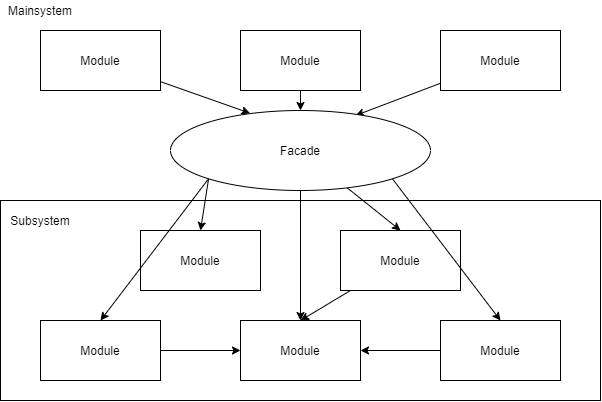

The diagram above was exported from draw.io. Its source (the exported page's mxGraphModel, read from the mxfile embedded in the PNG):
<mxGraphModel dx="907" dy="807" grid="1" gridSize="10" guides="1" tooltips="1" connect="1" arrows="1" fold="1" page="1" pageScale="1" pageWidth="400" pageHeight="400" math="0" shadow="0">
  <root>
    <mxCell id="0" />
    <mxCell id="1" parent="0" />
    <mxCell id="h2ZZVW_V4cGtXJ_Zt47c-27" style="edgeStyle=none;rounded=0;orthogonalLoop=1;jettySize=auto;html=1;entryX=0.306;entryY=0.034;entryDx=0;entryDy=0;entryPerimeter=0;" edge="1" parent="1" source="h2ZZVW_V4cGtXJ_Zt47c-1" target="h2ZZVW_V4cGtXJ_Zt47c-23">
      <mxGeometry relative="1" as="geometry" />
    </mxCell>
    <mxCell id="h2ZZVW_V4cGtXJ_Zt47c-1" value="Module" style="rounded=0;whiteSpace=wrap;html=1;" vertex="1" parent="1">
      <mxGeometry x="80" y="80" width="120" height="60" as="geometry" />
    </mxCell>
    <mxCell id="h2ZZVW_V4cGtXJ_Zt47c-26" style="edgeStyle=none;rounded=0;orthogonalLoop=1;jettySize=auto;html=1;entryX=0.5;entryY=0;entryDx=0;entryDy=0;" edge="1" parent="1" source="h2ZZVW_V4cGtXJ_Zt47c-2" target="h2ZZVW_V4cGtXJ_Zt47c-23">
      <mxGeometry relative="1" as="geometry" />
    </mxCell>
    <mxCell id="h2ZZVW_V4cGtXJ_Zt47c-2" value="Module" style="rounded=0;whiteSpace=wrap;html=1;" vertex="1" parent="1">
      <mxGeometry x="280" y="80" width="120" height="60" as="geometry" />
    </mxCell>
    <mxCell id="h2ZZVW_V4cGtXJ_Zt47c-25" style="edgeStyle=none;rounded=0;orthogonalLoop=1;jettySize=auto;html=1;entryX=0.712;entryY=0.062;entryDx=0;entryDy=0;entryPerimeter=0;" edge="1" parent="1" source="h2ZZVW_V4cGtXJ_Zt47c-3" target="h2ZZVW_V4cGtXJ_Zt47c-23">
      <mxGeometry relative="1" as="geometry" />
    </mxCell>
    <mxCell id="h2ZZVW_V4cGtXJ_Zt47c-3" value="Module" style="rounded=0;whiteSpace=wrap;html=1;" vertex="1" parent="1">
      <mxGeometry x="480" y="80" width="120" height="60" as="geometry" />
    </mxCell>
    <mxCell id="h2ZZVW_V4cGtXJ_Zt47c-4" value="" style="rounded=0;whiteSpace=wrap;html=1;" vertex="1" parent="1">
      <mxGeometry x="40" y="250" width="600" height="200" as="geometry" />
    </mxCell>
    <mxCell id="h2ZZVW_V4cGtXJ_Zt47c-5" value="Module" style="rounded=0;whiteSpace=wrap;html=1;" vertex="1" parent="1">
      <mxGeometry x="180" y="280" width="120" height="60" as="geometry" />
    </mxCell>
    <mxCell id="h2ZZVW_V4cGtXJ_Zt47c-20" style="edgeStyle=none;rounded=0;orthogonalLoop=1;jettySize=auto;html=1;entryX=0.5;entryY=0;entryDx=0;entryDy=0;" edge="1" parent="1" source="h2ZZVW_V4cGtXJ_Zt47c-6" target="h2ZZVW_V4cGtXJ_Zt47c-8">
      <mxGeometry relative="1" as="geometry" />
    </mxCell>
    <mxCell id="h2ZZVW_V4cGtXJ_Zt47c-6" value="Module" style="rounded=0;whiteSpace=wrap;html=1;" vertex="1" parent="1">
      <mxGeometry x="380" y="280" width="120" height="60" as="geometry" />
    </mxCell>
    <mxCell id="h2ZZVW_V4cGtXJ_Zt47c-14" style="edgeStyle=none;rounded=0;orthogonalLoop=1;jettySize=auto;html=1;entryX=0;entryY=0.5;entryDx=0;entryDy=0;" edge="1" parent="1" source="h2ZZVW_V4cGtXJ_Zt47c-7" target="h2ZZVW_V4cGtXJ_Zt47c-8">
      <mxGeometry relative="1" as="geometry" />
    </mxCell>
    <mxCell id="h2ZZVW_V4cGtXJ_Zt47c-7" value="Module" style="rounded=0;whiteSpace=wrap;html=1;" vertex="1" parent="1">
      <mxGeometry x="80" y="370" width="120" height="60" as="geometry" />
    </mxCell>
    <mxCell id="h2ZZVW_V4cGtXJ_Zt47c-8" value="Module" style="rounded=0;whiteSpace=wrap;html=1;" vertex="1" parent="1">
      <mxGeometry x="280" y="370" width="120" height="60" as="geometry" />
    </mxCell>
    <mxCell id="h2ZZVW_V4cGtXJ_Zt47c-19" style="edgeStyle=none;rounded=0;orthogonalLoop=1;jettySize=auto;html=1;entryX=1;entryY=0.5;entryDx=0;entryDy=0;" edge="1" parent="1" source="h2ZZVW_V4cGtXJ_Zt47c-9" target="h2ZZVW_V4cGtXJ_Zt47c-8">
      <mxGeometry relative="1" as="geometry" />
    </mxCell>
    <mxCell id="h2ZZVW_V4cGtXJ_Zt47c-9" value="Module" style="rounded=0;whiteSpace=wrap;html=1;" vertex="1" parent="1">
      <mxGeometry x="480" y="370" width="120" height="60" as="geometry" />
    </mxCell>
    <mxCell id="h2ZZVW_V4cGtXJ_Zt47c-21" value="Subsystem" style="text;html=1;strokeColor=none;fillColor=none;align=center;verticalAlign=middle;whiteSpace=wrap;rounded=0;" vertex="1" parent="1">
      <mxGeometry x="60" y="260" width="40" height="20" as="geometry" />
    </mxCell>
    <mxCell id="h2ZZVW_V4cGtXJ_Zt47c-22" value="Mainsystem" style="text;html=1;strokeColor=none;fillColor=none;align=center;verticalAlign=middle;whiteSpace=wrap;rounded=0;" vertex="1" parent="1">
      <mxGeometry x="60" y="50" width="40" height="20" as="geometry" />
    </mxCell>
    <mxCell id="h2ZZVW_V4cGtXJ_Zt47c-28" style="edgeStyle=none;rounded=0;orthogonalLoop=1;jettySize=auto;html=1;exitX=0.5;exitY=1;exitDx=0;exitDy=0;entryX=0.5;entryY=0;entryDx=0;entryDy=0;" edge="1" parent="1" source="h2ZZVW_V4cGtXJ_Zt47c-23" target="h2ZZVW_V4cGtXJ_Zt47c-8">
      <mxGeometry relative="1" as="geometry" />
    </mxCell>
    <mxCell id="h2ZZVW_V4cGtXJ_Zt47c-29" style="edgeStyle=none;rounded=0;orthogonalLoop=1;jettySize=auto;html=1;entryX=0.5;entryY=0;entryDx=0;entryDy=0;" edge="1" parent="1" source="h2ZZVW_V4cGtXJ_Zt47c-23" target="h2ZZVW_V4cGtXJ_Zt47c-6">
      <mxGeometry relative="1" as="geometry" />
    </mxCell>
    <mxCell id="h2ZZVW_V4cGtXJ_Zt47c-30" style="edgeStyle=none;rounded=0;orthogonalLoop=1;jettySize=auto;html=1;exitX=1;exitY=1;exitDx=0;exitDy=0;entryX=0.5;entryY=0;entryDx=0;entryDy=0;" edge="1" parent="1" source="h2ZZVW_V4cGtXJ_Zt47c-23" target="h2ZZVW_V4cGtXJ_Zt47c-9">
      <mxGeometry relative="1" as="geometry" />
    </mxCell>
    <mxCell id="h2ZZVW_V4cGtXJ_Zt47c-31" style="edgeStyle=none;rounded=0;orthogonalLoop=1;jettySize=auto;html=1;exitX=0;exitY=1;exitDx=0;exitDy=0;entryX=0.5;entryY=0;entryDx=0;entryDy=0;" edge="1" parent="1" source="h2ZZVW_V4cGtXJ_Zt47c-23" target="h2ZZVW_V4cGtXJ_Zt47c-7">
      <mxGeometry relative="1" as="geometry" />
    </mxCell>
    <mxCell id="h2ZZVW_V4cGtXJ_Zt47c-32" style="edgeStyle=none;rounded=0;orthogonalLoop=1;jettySize=auto;html=1;exitX=0;exitY=1;exitDx=0;exitDy=0;entryX=0.5;entryY=0;entryDx=0;entryDy=0;" edge="1" parent="1" source="h2ZZVW_V4cGtXJ_Zt47c-23" target="h2ZZVW_V4cGtXJ_Zt47c-5">
      <mxGeometry relative="1" as="geometry" />
    </mxCell>
    <mxCell id="h2ZZVW_V4cGtXJ_Zt47c-23" value="Facade" style="ellipse;whiteSpace=wrap;html=1;" vertex="1" parent="1">
      <mxGeometry x="210" y="160" width="260" height="80" as="geometry" />
    </mxCell>
  </root>
</mxGraphModel>